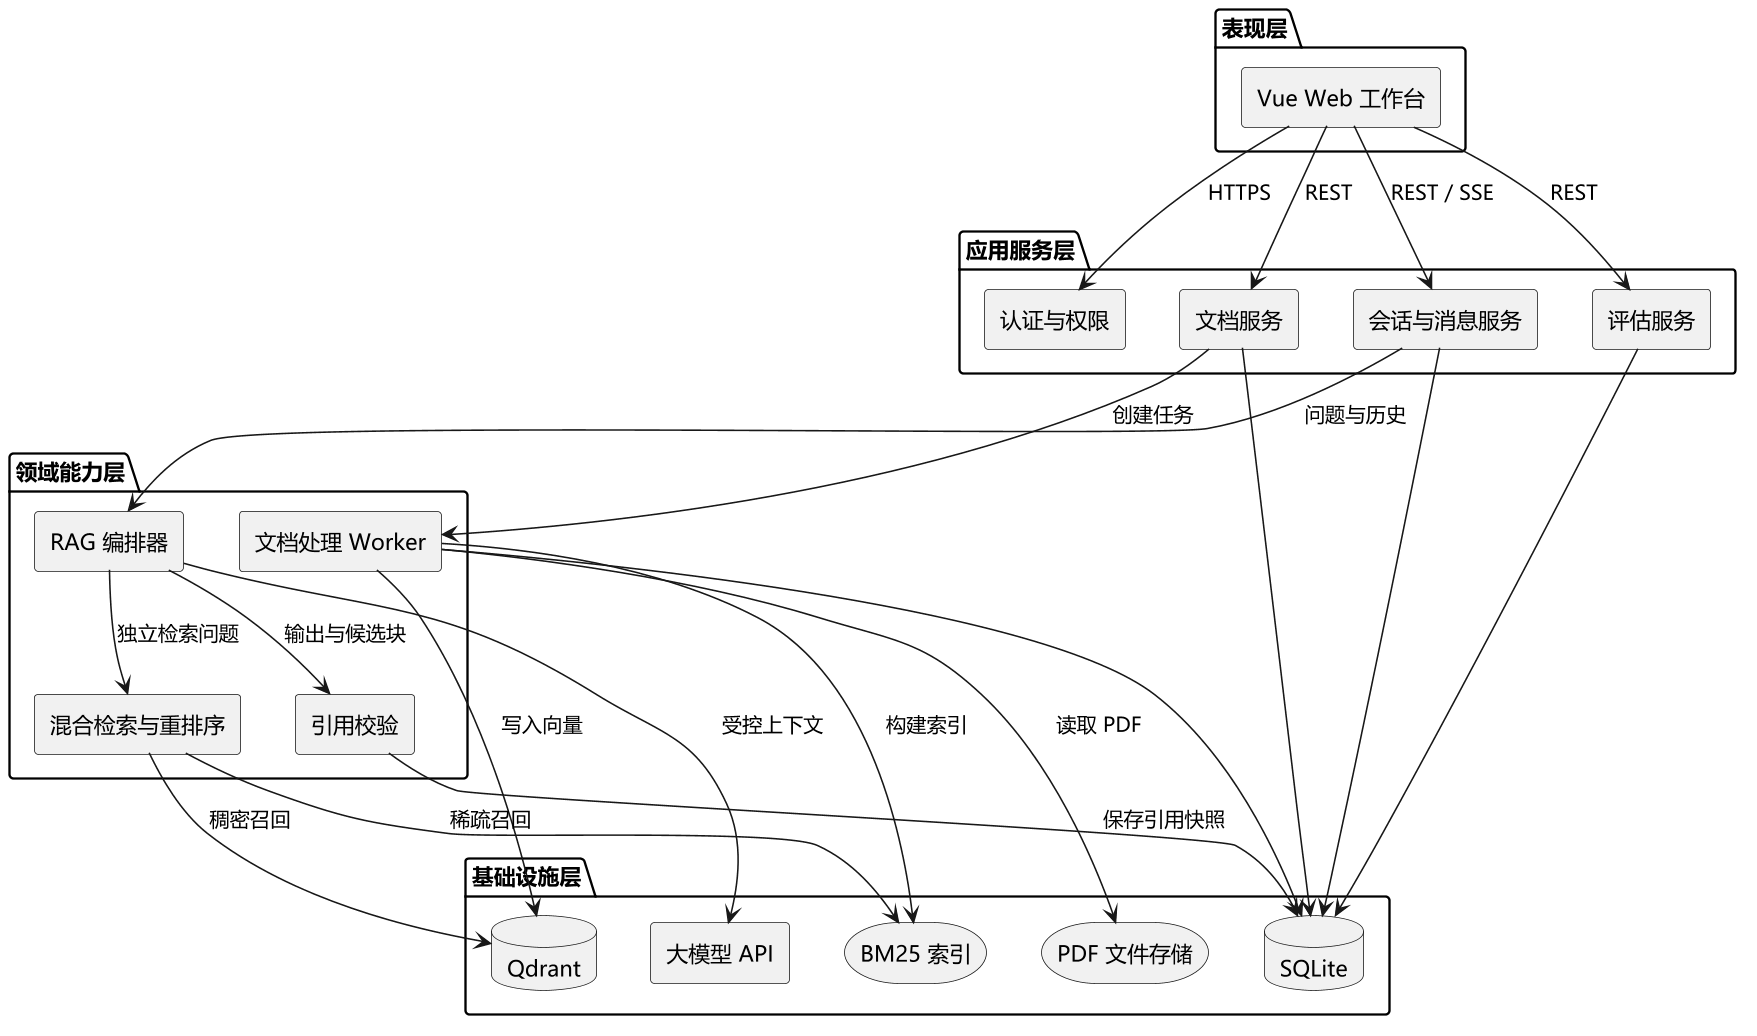

The diagram above was rendered by PlantUML. Its source (embedded in the PNG):
@startuml
top to bottom direction
skinparam shadowing false
skinparam defaultFontName "Microsoft YaHei"
skinparam dpi 150
skinparam componentStyle rectangle
package "表现层" {
  component "Vue Web 工作台" as Web
}
package "应用服务层" {
  component "认证与权限" as Auth
  component "文档服务" as DocumentAPI
  component "会话与消息服务" as MessageAPI
  component "评估服务" as EvaluationAPI
}
package "领域能力层" {
  component "RAG 编排器" as RAG
  component "混合检索与重排序" as Retrieval
  component "引用校验" as Citation
  component "文档处理 Worker" as Worker
}
package "基础设施层" {
  database "SQLite" as DB
  database "Qdrant" as Vector
  storage "BM25 索引" as BM25
  storage "PDF 文件存储" as Files
  component "大模型 API" as LLM
}
Web --> Auth : HTTPS
Web --> DocumentAPI : REST
Web --> MessageAPI : REST / SSE
Web --> EvaluationAPI : REST
DocumentAPI --> Worker : 创建任务
Worker --> Files : 读取 PDF
Worker --> Vector : 写入向量
Worker --> BM25 : 构建索引
MessageAPI --> RAG : 问题与历史
RAG --> Retrieval : 独立检索问题
Retrieval --> Vector : 稠密召回
Retrieval --> BM25 : 稀疏召回
RAG --> LLM : 受控上下文
RAG --> Citation : 输出与候选块
DocumentAPI --> DB
MessageAPI --> DB
EvaluationAPI --> DB
Worker --> DB
Citation --> DB : 保存引用快照
@enduml